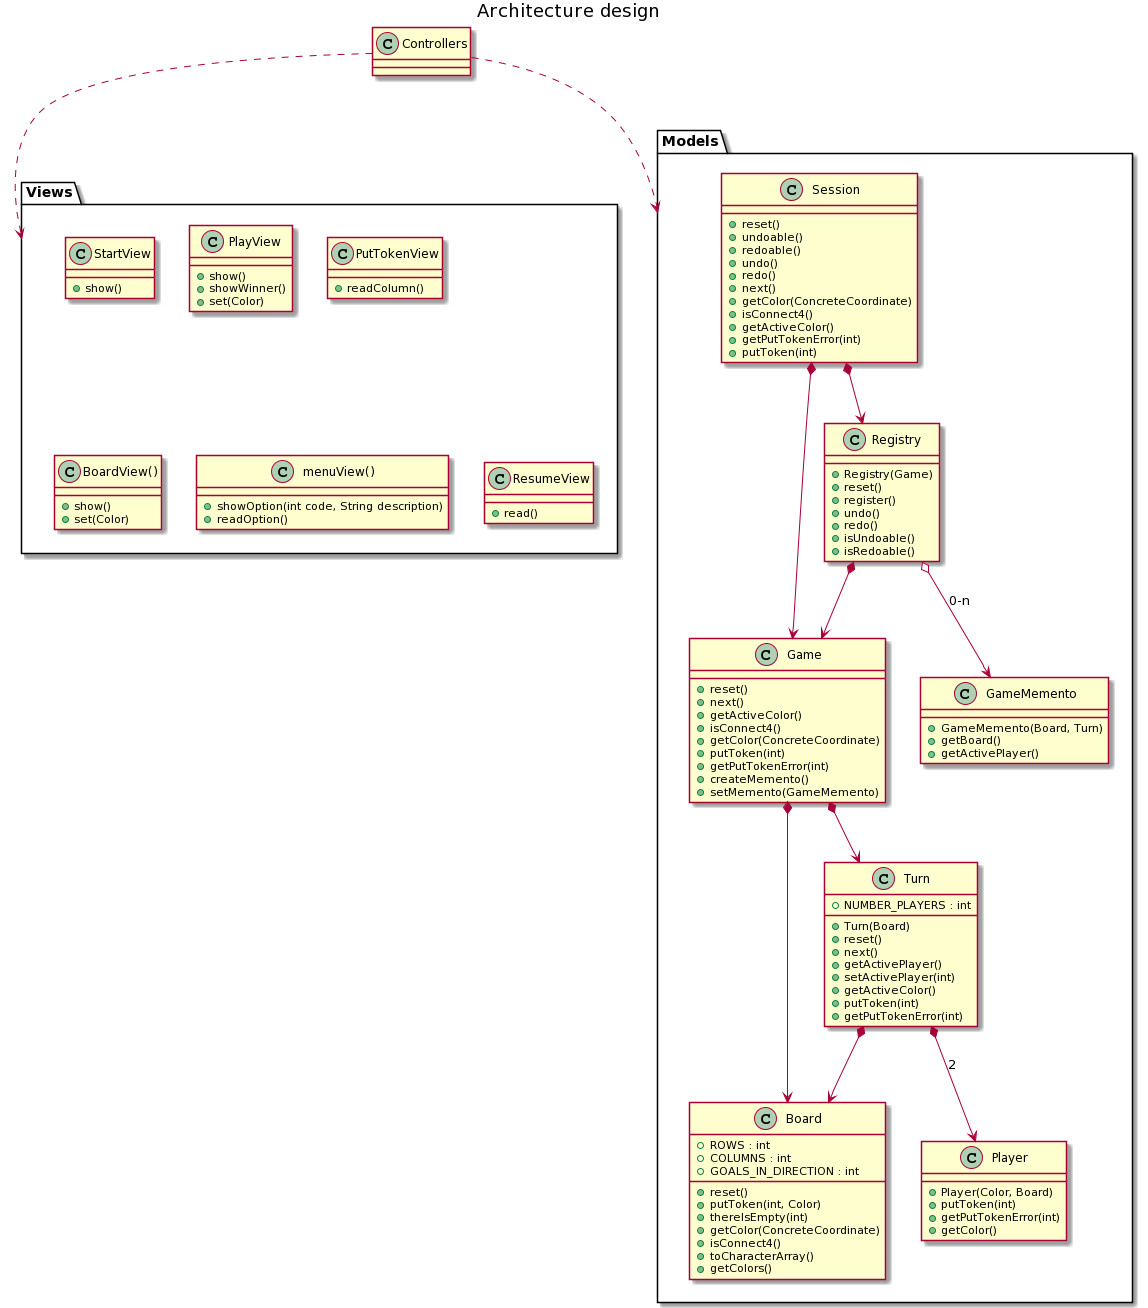

The diagram above was rendered by PlantUML. Its source (embedded in the PNG):
@startuml
title "Architecture design"

package Views{
	class StartView{
		+ show()
	}
	class PlayView{
		+ show()
		+ showWinner()
		+ set(Color)
	}
	class PutTokenView{
		+ readColumn()
	}
	
	class BoardView(){
		+ show()
		+ set(Color)
	}
	class menuView(){
		+ showOption(int code, String description)
		+ readOption()
	}
	class ResumeView{
		+ read()
	}
}

package Models{
	class Game{
		+ reset()
		+ next()
		+ getActiveColor()
		+ isConnect4()
		+ getColor(ConcreteCoordinate)
		+ putToken(int)
		+ getPutTokenError(int)
		+ createMemento()
		+ setMemento(GameMemento)
	}
	
	class Session{
		+ reset()
		+ undoable()
		+ redoable()
		+ undo()
		+ redo()
		+ next()
		+ getColor(ConcreteCoordinate)
		+ isConnect4()
		+ getActiveColor()
		+ getPutTokenError(int)
		+ putToken(int)	
	}
	
	class Registry{
		+ Registry(Game)
		+ reset()
		+ register()
		+ undo()
		+ redo()
		+ isUndoable()
		+ isRedoable()
	}
	
	class GameMemento{
		+ GameMemento(Board, Turn)
		+ getBoard()
		+ getActivePlayer()
	}
	
	class Board{
		+ ROWS : int
		+ COLUMNS : int
		+ GOALS_IN_DIRECTION : int
		+ reset()
		+  putToken(int, Color)
		+ thereIsEmpty(int)
		+ getColor(ConcreteCoordinate)
		+ isConnect4()
		+ toCharacterArray()
		+ getColors()
	}
	class Player{
		+ Player(Color, Board)
		+ putToken(int)
		+ getPutTokenError(int)
		+ getColor()
	}
	class Turn{
		+ NUMBER_PLAYERS : int
		+ Turn(Board)
		+ reset()
		+ next()
		+ getActivePlayer()
		+ setActivePlayer(int)
		+ getActiveColor()
		+ putToken(int)
		+ getPutTokenError(int)
	}
	
	Session *--> Game
	Session *--> Registry
	Registry *--> Game
	Registry o--> GameMemento : 0-n
	
	Game *--> Board
	Game *--> Turn
	Turn *--> Board
	Turn *--> Player :2
}

Controllers ..> Views
Controllers ..> Models
@enduml